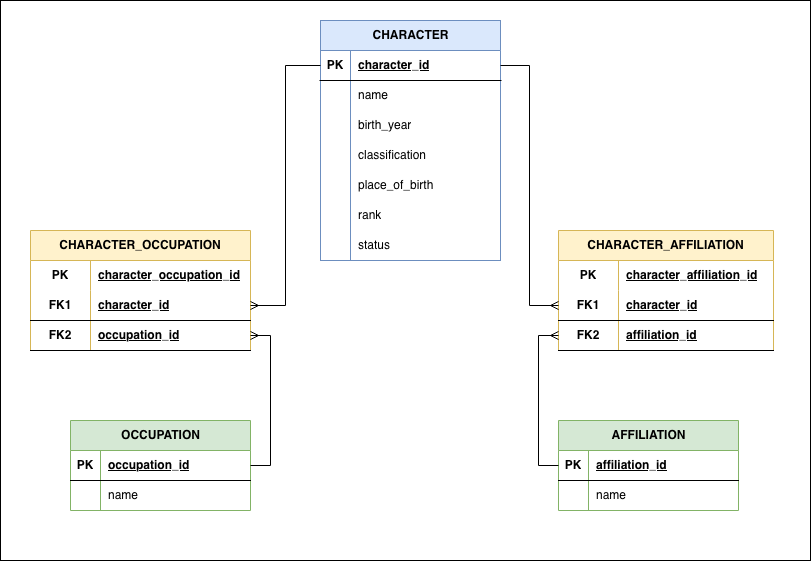

The diagram above was exported from draw.io. Its source (the exported page's mxGraphModel, read from the mxfile embedded in the PNG):
<mxGraphModel dx="2098" dy="807" grid="1" gridSize="10" guides="1" tooltips="1" connect="1" arrows="1" fold="1" page="1" pageScale="1" pageWidth="850" pageHeight="1100" math="0" shadow="0" adaptiveColors="simple">
  <root>
    <mxCell id="0" />
    <mxCell id="1" parent="0" />
    <mxCell id="b4GZvzYL0sXmRpnR__qh-1" value="" style="rounded=0;whiteSpace=wrap;html=1;" vertex="1" parent="1">
      <mxGeometry x="-240" y="20" width="810" height="560" as="geometry" />
    </mxCell>
    <mxCell id="YpsykObjbTspYliLQnvQ-14" value="&lt;span&gt;CHARACTER&lt;/span&gt;" style="shape=table;startSize=30;container=1;collapsible=1;childLayout=tableLayout;fixedRows=1;rowLines=0;fontStyle=1;align=center;resizeLast=1;html=1;fillColor=#dae8fc;strokeColor=#6c8ebf;" parent="1" vertex="1">
      <mxGeometry x="80" y="40" width="180" height="240" as="geometry" />
    </mxCell>
    <mxCell id="YpsykObjbTspYliLQnvQ-15" value="" style="shape=tableRow;horizontal=0;startSize=0;swimlaneHead=0;swimlaneBody=0;fillColor=none;collapsible=0;dropTarget=0;points=[[0,0.5],[1,0.5]];portConstraint=eastwest;top=0;left=0;right=0;bottom=1;" parent="YpsykObjbTspYliLQnvQ-14" vertex="1">
      <mxGeometry y="30" width="180" height="30" as="geometry" />
    </mxCell>
    <mxCell id="YpsykObjbTspYliLQnvQ-16" value="PK" style="shape=partialRectangle;connectable=0;fillColor=none;top=0;left=0;bottom=0;right=0;fontStyle=1;overflow=hidden;whiteSpace=wrap;html=1;" parent="YpsykObjbTspYliLQnvQ-15" vertex="1">
      <mxGeometry width="30" height="30" as="geometry">
        <mxRectangle width="30" height="30" as="alternateBounds" />
      </mxGeometry>
    </mxCell>
    <mxCell id="YpsykObjbTspYliLQnvQ-17" value="character_id" style="shape=partialRectangle;connectable=0;fillColor=none;top=0;left=0;bottom=0;right=0;align=left;spacingLeft=6;fontStyle=5;overflow=hidden;whiteSpace=wrap;html=1;" parent="YpsykObjbTspYliLQnvQ-15" vertex="1">
      <mxGeometry x="30" width="150" height="30" as="geometry">
        <mxRectangle width="150" height="30" as="alternateBounds" />
      </mxGeometry>
    </mxCell>
    <mxCell id="YpsykObjbTspYliLQnvQ-18" value="" style="shape=tableRow;horizontal=0;startSize=0;swimlaneHead=0;swimlaneBody=0;fillColor=none;collapsible=0;dropTarget=0;points=[[0,0.5],[1,0.5]];portConstraint=eastwest;top=0;left=0;right=0;bottom=0;" parent="YpsykObjbTspYliLQnvQ-14" vertex="1">
      <mxGeometry y="60" width="180" height="30" as="geometry" />
    </mxCell>
    <mxCell id="YpsykObjbTspYliLQnvQ-19" value="" style="shape=partialRectangle;connectable=0;fillColor=none;top=0;left=0;bottom=0;right=0;editable=1;overflow=hidden;whiteSpace=wrap;html=1;" parent="YpsykObjbTspYliLQnvQ-18" vertex="1">
      <mxGeometry width="30" height="30" as="geometry">
        <mxRectangle width="30" height="30" as="alternateBounds" />
      </mxGeometry>
    </mxCell>
    <mxCell id="YpsykObjbTspYliLQnvQ-20" value="name" style="shape=partialRectangle;connectable=0;fillColor=none;top=0;left=0;bottom=0;right=0;align=left;spacingLeft=6;overflow=hidden;whiteSpace=wrap;html=1;" parent="YpsykObjbTspYliLQnvQ-18" vertex="1">
      <mxGeometry x="30" width="150" height="30" as="geometry">
        <mxRectangle width="150" height="30" as="alternateBounds" />
      </mxGeometry>
    </mxCell>
    <mxCell id="YpsykObjbTspYliLQnvQ-21" value="" style="shape=tableRow;horizontal=0;startSize=0;swimlaneHead=0;swimlaneBody=0;fillColor=none;collapsible=0;dropTarget=0;points=[[0,0.5],[1,0.5]];portConstraint=eastwest;top=0;left=0;right=0;bottom=0;" parent="YpsykObjbTspYliLQnvQ-14" vertex="1">
      <mxGeometry y="90" width="180" height="30" as="geometry" />
    </mxCell>
    <mxCell id="YpsykObjbTspYliLQnvQ-22" value="" style="shape=partialRectangle;connectable=0;fillColor=none;top=0;left=0;bottom=0;right=0;editable=1;overflow=hidden;whiteSpace=wrap;html=1;" parent="YpsykObjbTspYliLQnvQ-21" vertex="1">
      <mxGeometry width="30" height="30" as="geometry">
        <mxRectangle width="30" height="30" as="alternateBounds" />
      </mxGeometry>
    </mxCell>
    <mxCell id="YpsykObjbTspYliLQnvQ-23" value="birth_year" style="shape=partialRectangle;connectable=0;fillColor=none;top=0;left=0;bottom=0;right=0;align=left;spacingLeft=6;overflow=hidden;whiteSpace=wrap;html=1;" parent="YpsykObjbTspYliLQnvQ-21" vertex="1">
      <mxGeometry x="30" width="150" height="30" as="geometry">
        <mxRectangle width="150" height="30" as="alternateBounds" />
      </mxGeometry>
    </mxCell>
    <mxCell id="YpsykObjbTspYliLQnvQ-24" value="" style="shape=tableRow;horizontal=0;startSize=0;swimlaneHead=0;swimlaneBody=0;fillColor=none;collapsible=0;dropTarget=0;points=[[0,0.5],[1,0.5]];portConstraint=eastwest;top=0;left=0;right=0;bottom=0;" parent="YpsykObjbTspYliLQnvQ-14" vertex="1">
      <mxGeometry y="120" width="180" height="30" as="geometry" />
    </mxCell>
    <mxCell id="YpsykObjbTspYliLQnvQ-25" value="" style="shape=partialRectangle;connectable=0;fillColor=none;top=0;left=0;bottom=0;right=0;editable=1;overflow=hidden;whiteSpace=wrap;html=1;" parent="YpsykObjbTspYliLQnvQ-24" vertex="1">
      <mxGeometry width="30" height="30" as="geometry">
        <mxRectangle width="30" height="30" as="alternateBounds" />
      </mxGeometry>
    </mxCell>
    <mxCell id="YpsykObjbTspYliLQnvQ-26" value="classification" style="shape=partialRectangle;connectable=0;fillColor=none;top=0;left=0;bottom=0;right=0;align=left;spacingLeft=6;overflow=hidden;whiteSpace=wrap;html=1;" parent="YpsykObjbTspYliLQnvQ-24" vertex="1">
      <mxGeometry x="30" width="150" height="30" as="geometry">
        <mxRectangle width="150" height="30" as="alternateBounds" />
      </mxGeometry>
    </mxCell>
    <mxCell id="YpsykObjbTspYliLQnvQ-43" value="" style="shape=tableRow;horizontal=0;startSize=0;swimlaneHead=0;swimlaneBody=0;fillColor=none;collapsible=0;dropTarget=0;points=[[0,0.5],[1,0.5]];portConstraint=eastwest;top=0;left=0;right=0;bottom=0;" parent="YpsykObjbTspYliLQnvQ-14" vertex="1">
      <mxGeometry y="150" width="180" height="30" as="geometry" />
    </mxCell>
    <mxCell id="YpsykObjbTspYliLQnvQ-44" value="" style="shape=partialRectangle;connectable=0;fillColor=none;top=0;left=0;bottom=0;right=0;editable=1;overflow=hidden;whiteSpace=wrap;html=1;" parent="YpsykObjbTspYliLQnvQ-43" vertex="1">
      <mxGeometry width="30" height="30" as="geometry">
        <mxRectangle width="30" height="30" as="alternateBounds" />
      </mxGeometry>
    </mxCell>
    <mxCell id="YpsykObjbTspYliLQnvQ-45" value="place_of_birth" style="shape=partialRectangle;connectable=0;fillColor=none;top=0;left=0;bottom=0;right=0;align=left;spacingLeft=6;overflow=hidden;whiteSpace=wrap;html=1;" parent="YpsykObjbTspYliLQnvQ-43" vertex="1">
      <mxGeometry x="30" width="150" height="30" as="geometry">
        <mxRectangle width="150" height="30" as="alternateBounds" />
      </mxGeometry>
    </mxCell>
    <mxCell id="YpsykObjbTspYliLQnvQ-46" value="" style="shape=tableRow;horizontal=0;startSize=0;swimlaneHead=0;swimlaneBody=0;fillColor=none;collapsible=0;dropTarget=0;points=[[0,0.5],[1,0.5]];portConstraint=eastwest;top=0;left=0;right=0;bottom=0;" parent="YpsykObjbTspYliLQnvQ-14" vertex="1">
      <mxGeometry y="180" width="180" height="30" as="geometry" />
    </mxCell>
    <mxCell id="YpsykObjbTspYliLQnvQ-47" value="" style="shape=partialRectangle;connectable=0;fillColor=none;top=0;left=0;bottom=0;right=0;editable=1;overflow=hidden;whiteSpace=wrap;html=1;" parent="YpsykObjbTspYliLQnvQ-46" vertex="1">
      <mxGeometry width="30" height="30" as="geometry">
        <mxRectangle width="30" height="30" as="alternateBounds" />
      </mxGeometry>
    </mxCell>
    <mxCell id="YpsykObjbTspYliLQnvQ-48" value="rank" style="shape=partialRectangle;connectable=0;fillColor=none;top=0;left=0;bottom=0;right=0;align=left;spacingLeft=6;overflow=hidden;whiteSpace=wrap;html=1;" parent="YpsykObjbTspYliLQnvQ-46" vertex="1">
      <mxGeometry x="30" width="150" height="30" as="geometry">
        <mxRectangle width="150" height="30" as="alternateBounds" />
      </mxGeometry>
    </mxCell>
    <mxCell id="YpsykObjbTspYliLQnvQ-49" value="" style="shape=tableRow;horizontal=0;startSize=0;swimlaneHead=0;swimlaneBody=0;fillColor=none;collapsible=0;dropTarget=0;points=[[0,0.5],[1,0.5]];portConstraint=eastwest;top=0;left=0;right=0;bottom=0;" parent="YpsykObjbTspYliLQnvQ-14" vertex="1">
      <mxGeometry y="210" width="180" height="30" as="geometry" />
    </mxCell>
    <mxCell id="YpsykObjbTspYliLQnvQ-50" value="" style="shape=partialRectangle;connectable=0;fillColor=none;top=0;left=0;bottom=0;right=0;editable=1;overflow=hidden;whiteSpace=wrap;html=1;" parent="YpsykObjbTspYliLQnvQ-49" vertex="1">
      <mxGeometry width="30" height="30" as="geometry">
        <mxRectangle width="30" height="30" as="alternateBounds" />
      </mxGeometry>
    </mxCell>
    <mxCell id="YpsykObjbTspYliLQnvQ-51" value="status" style="shape=partialRectangle;connectable=0;fillColor=none;top=0;left=0;bottom=0;right=0;align=left;spacingLeft=6;overflow=hidden;whiteSpace=wrap;html=1;" parent="YpsykObjbTspYliLQnvQ-49" vertex="1">
      <mxGeometry x="30" width="150" height="30" as="geometry">
        <mxRectangle width="150" height="30" as="alternateBounds" />
      </mxGeometry>
    </mxCell>
    <mxCell id="YpsykObjbTspYliLQnvQ-74" value="AFFILIATION" style="shape=table;startSize=30;container=1;collapsible=1;childLayout=tableLayout;fixedRows=1;rowLines=0;fontStyle=1;align=center;resizeLast=1;html=1;fillColor=#d5e8d4;strokeColor=#82b366;" parent="1" vertex="1">
      <mxGeometry x="318" y="440" width="180" height="90" as="geometry" />
    </mxCell>
    <mxCell id="YpsykObjbTspYliLQnvQ-75" value="" style="shape=tableRow;horizontal=0;startSize=0;swimlaneHead=0;swimlaneBody=0;fillColor=none;collapsible=0;dropTarget=0;points=[[0,0.5],[1,0.5]];portConstraint=eastwest;top=0;left=0;right=0;bottom=1;" parent="YpsykObjbTspYliLQnvQ-74" vertex="1">
      <mxGeometry y="30" width="180" height="30" as="geometry" />
    </mxCell>
    <mxCell id="YpsykObjbTspYliLQnvQ-76" value="PK" style="shape=partialRectangle;connectable=0;fillColor=none;top=0;left=0;bottom=0;right=0;fontStyle=1;overflow=hidden;whiteSpace=wrap;html=1;" parent="YpsykObjbTspYliLQnvQ-75" vertex="1">
      <mxGeometry width="30" height="30" as="geometry">
        <mxRectangle width="30" height="30" as="alternateBounds" />
      </mxGeometry>
    </mxCell>
    <mxCell id="YpsykObjbTspYliLQnvQ-77" value="affiliation_id" style="shape=partialRectangle;connectable=0;fillColor=none;top=0;left=0;bottom=0;right=0;align=left;spacingLeft=6;fontStyle=5;overflow=hidden;whiteSpace=wrap;html=1;" parent="YpsykObjbTspYliLQnvQ-75" vertex="1">
      <mxGeometry x="30" width="150" height="30" as="geometry">
        <mxRectangle width="150" height="30" as="alternateBounds" />
      </mxGeometry>
    </mxCell>
    <mxCell id="YpsykObjbTspYliLQnvQ-78" value="" style="shape=tableRow;horizontal=0;startSize=0;swimlaneHead=0;swimlaneBody=0;fillColor=none;collapsible=0;dropTarget=0;points=[[0,0.5],[1,0.5]];portConstraint=eastwest;top=0;left=0;right=0;bottom=0;" parent="YpsykObjbTspYliLQnvQ-74" vertex="1">
      <mxGeometry y="60" width="180" height="30" as="geometry" />
    </mxCell>
    <mxCell id="YpsykObjbTspYliLQnvQ-79" value="" style="shape=partialRectangle;connectable=0;fillColor=none;top=0;left=0;bottom=0;right=0;editable=1;overflow=hidden;whiteSpace=wrap;html=1;" parent="YpsykObjbTspYliLQnvQ-78" vertex="1">
      <mxGeometry width="30" height="30" as="geometry">
        <mxRectangle width="30" height="30" as="alternateBounds" />
      </mxGeometry>
    </mxCell>
    <mxCell id="YpsykObjbTspYliLQnvQ-80" value="name" style="shape=partialRectangle;connectable=0;fillColor=none;top=0;left=0;bottom=0;right=0;align=left;spacingLeft=6;overflow=hidden;whiteSpace=wrap;html=1;" parent="YpsykObjbTspYliLQnvQ-78" vertex="1">
      <mxGeometry x="30" width="150" height="30" as="geometry">
        <mxRectangle width="150" height="30" as="alternateBounds" />
      </mxGeometry>
    </mxCell>
    <mxCell id="YpsykObjbTspYliLQnvQ-87" value="OCCUPATION" style="shape=table;startSize=30;container=1;collapsible=1;childLayout=tableLayout;fixedRows=1;rowLines=0;fontStyle=1;align=center;resizeLast=1;html=1;fillColor=#d5e8d4;strokeColor=#82b366;" parent="1" vertex="1">
      <mxGeometry x="-170" y="440" width="180" height="90" as="geometry" />
    </mxCell>
    <mxCell id="YpsykObjbTspYliLQnvQ-88" value="" style="shape=tableRow;horizontal=0;startSize=0;swimlaneHead=0;swimlaneBody=0;fillColor=none;collapsible=0;dropTarget=0;points=[[0,0.5],[1,0.5]];portConstraint=eastwest;top=0;left=0;right=0;bottom=1;" parent="YpsykObjbTspYliLQnvQ-87" vertex="1">
      <mxGeometry y="30" width="180" height="30" as="geometry" />
    </mxCell>
    <mxCell id="YpsykObjbTspYliLQnvQ-89" value="PK" style="shape=partialRectangle;connectable=0;fillColor=none;top=0;left=0;bottom=0;right=0;fontStyle=1;overflow=hidden;whiteSpace=wrap;html=1;" parent="YpsykObjbTspYliLQnvQ-88" vertex="1">
      <mxGeometry width="30" height="30" as="geometry">
        <mxRectangle width="30" height="30" as="alternateBounds" />
      </mxGeometry>
    </mxCell>
    <mxCell id="YpsykObjbTspYliLQnvQ-90" value="occupation_id" style="shape=partialRectangle;connectable=0;fillColor=none;top=0;left=0;bottom=0;right=0;align=left;spacingLeft=6;fontStyle=5;overflow=hidden;whiteSpace=wrap;html=1;" parent="YpsykObjbTspYliLQnvQ-88" vertex="1">
      <mxGeometry x="30" width="150" height="30" as="geometry">
        <mxRectangle width="150" height="30" as="alternateBounds" />
      </mxGeometry>
    </mxCell>
    <mxCell id="YpsykObjbTspYliLQnvQ-91" value="" style="shape=tableRow;horizontal=0;startSize=0;swimlaneHead=0;swimlaneBody=0;fillColor=none;collapsible=0;dropTarget=0;points=[[0,0.5],[1,0.5]];portConstraint=eastwest;top=0;left=0;right=0;bottom=0;" parent="YpsykObjbTspYliLQnvQ-87" vertex="1">
      <mxGeometry y="60" width="180" height="30" as="geometry" />
    </mxCell>
    <mxCell id="YpsykObjbTspYliLQnvQ-92" value="" style="shape=partialRectangle;connectable=0;fillColor=none;top=0;left=0;bottom=0;right=0;editable=1;overflow=hidden;whiteSpace=wrap;html=1;" parent="YpsykObjbTspYliLQnvQ-91" vertex="1">
      <mxGeometry width="30" height="30" as="geometry">
        <mxRectangle width="30" height="30" as="alternateBounds" />
      </mxGeometry>
    </mxCell>
    <mxCell id="YpsykObjbTspYliLQnvQ-93" value="name" style="shape=partialRectangle;connectable=0;fillColor=none;top=0;left=0;bottom=0;right=0;align=left;spacingLeft=6;overflow=hidden;whiteSpace=wrap;html=1;" parent="YpsykObjbTspYliLQnvQ-91" vertex="1">
      <mxGeometry x="30" width="150" height="30" as="geometry">
        <mxRectangle width="150" height="30" as="alternateBounds" />
      </mxGeometry>
    </mxCell>
    <mxCell id="YpsykObjbTspYliLQnvQ-101" value="CHARACTER_AFFILIATION" style="shape=table;startSize=30;container=1;collapsible=1;childLayout=tableLayout;fixedRows=1;rowLines=0;fontStyle=1;align=center;resizeLast=1;html=1;whiteSpace=wrap;fillColor=#fff2cc;strokeColor=#d6b656;" parent="1" vertex="1">
      <mxGeometry x="318" y="250" width="215" height="120" as="geometry" />
    </mxCell>
    <mxCell id="YpsykObjbTspYliLQnvQ-102" value="" style="shape=tableRow;horizontal=0;startSize=0;swimlaneHead=0;swimlaneBody=0;fillColor=none;collapsible=0;dropTarget=0;points=[[0,0.5],[1,0.5]];portConstraint=eastwest;top=0;left=0;right=0;bottom=0;html=1;strokeColor=inherit;" parent="YpsykObjbTspYliLQnvQ-101" vertex="1">
      <mxGeometry y="30" width="215" height="30" as="geometry" />
    </mxCell>
    <mxCell id="YpsykObjbTspYliLQnvQ-103" value="PK" style="shape=partialRectangle;connectable=0;fillColor=none;top=0;left=0;bottom=0;right=0;fontStyle=1;overflow=hidden;html=1;whiteSpace=wrap;strokeColor=default;perimeterSpacing=1;" parent="YpsykObjbTspYliLQnvQ-102" vertex="1">
      <mxGeometry width="60" height="30" as="geometry">
        <mxRectangle width="60" height="30" as="alternateBounds" />
      </mxGeometry>
    </mxCell>
    <mxCell id="YpsykObjbTspYliLQnvQ-104" value="character_affiliation_id" style="shape=partialRectangle;connectable=0;fillColor=none;top=0;left=0;bottom=0;right=0;align=left;spacingLeft=6;fontStyle=5;overflow=hidden;html=1;whiteSpace=wrap;strokeColor=default;perimeterSpacing=1;" parent="YpsykObjbTspYliLQnvQ-102" vertex="1">
      <mxGeometry x="60" width="155" height="30" as="geometry">
        <mxRectangle width="155" height="30" as="alternateBounds" />
      </mxGeometry>
    </mxCell>
    <mxCell id="YpsykObjbTspYliLQnvQ-105" value="" style="shape=tableRow;horizontal=0;startSize=0;swimlaneHead=0;swimlaneBody=0;fillColor=none;collapsible=0;dropTarget=0;points=[[0,0.5],[1,0.5]];portConstraint=eastwest;top=0;left=0;right=0;bottom=1;html=1;strokeColor=default;" parent="YpsykObjbTspYliLQnvQ-101" vertex="1">
      <mxGeometry y="60" width="215" height="30" as="geometry" />
    </mxCell>
    <mxCell id="YpsykObjbTspYliLQnvQ-106" value="FK1" style="shape=partialRectangle;connectable=0;fillColor=none;top=0;left=0;bottom=0;right=0;fontStyle=1;overflow=hidden;html=1;whiteSpace=wrap;" parent="YpsykObjbTspYliLQnvQ-105" vertex="1">
      <mxGeometry width="60" height="30" as="geometry">
        <mxRectangle width="60" height="30" as="alternateBounds" />
      </mxGeometry>
    </mxCell>
    <mxCell id="YpsykObjbTspYliLQnvQ-107" value="character_id" style="shape=partialRectangle;connectable=0;fillColor=none;top=0;left=0;bottom=0;right=0;align=left;spacingLeft=6;fontStyle=5;overflow=hidden;html=1;whiteSpace=wrap;strokeColor=inherit;" parent="YpsykObjbTspYliLQnvQ-105" vertex="1">
      <mxGeometry x="60" width="155" height="30" as="geometry">
        <mxRectangle width="155" height="30" as="alternateBounds" />
      </mxGeometry>
    </mxCell>
    <mxCell id="YpsykObjbTspYliLQnvQ-114" value="" style="shape=tableRow;horizontal=0;startSize=0;swimlaneHead=0;swimlaneBody=0;fillColor=none;collapsible=0;dropTarget=0;points=[[0,0.5],[1,0.5]];portConstraint=eastwest;top=0;left=0;right=0;bottom=1;html=1;strokeColor=default;swimlaneFillColor=none;" parent="YpsykObjbTspYliLQnvQ-101" vertex="1">
      <mxGeometry y="90" width="215" height="30" as="geometry" />
    </mxCell>
    <mxCell id="YpsykObjbTspYliLQnvQ-115" value="FK2" style="shape=partialRectangle;connectable=0;fillColor=none;top=0;left=0;bottom=0;right=0;fontStyle=1;overflow=hidden;html=1;whiteSpace=wrap;" parent="YpsykObjbTspYliLQnvQ-114" vertex="1">
      <mxGeometry width="60" height="30" as="geometry">
        <mxRectangle width="60" height="30" as="alternateBounds" />
      </mxGeometry>
    </mxCell>
    <mxCell id="YpsykObjbTspYliLQnvQ-116" value="affiliation_id" style="shape=partialRectangle;connectable=0;fillColor=none;top=0;left=0;bottom=0;right=0;align=left;spacingLeft=6;fontStyle=5;overflow=hidden;html=1;whiteSpace=wrap;" parent="YpsykObjbTspYliLQnvQ-114" vertex="1">
      <mxGeometry x="60" width="155" height="30" as="geometry">
        <mxRectangle width="155" height="30" as="alternateBounds" />
      </mxGeometry>
    </mxCell>
    <mxCell id="YpsykObjbTspYliLQnvQ-119" style="edgeStyle=orthogonalEdgeStyle;rounded=0;orthogonalLoop=1;jettySize=auto;html=1;exitX=1;exitY=0.5;exitDx=0;exitDy=0;entryX=0;entryY=0.5;entryDx=0;entryDy=0;endArrow=ERmany;endFill=0;" parent="1" source="YpsykObjbTspYliLQnvQ-15" target="YpsykObjbTspYliLQnvQ-105" edge="1">
      <mxGeometry relative="1" as="geometry" />
    </mxCell>
    <mxCell id="YpsykObjbTspYliLQnvQ-120" value="CHARACTER_OCCUPATION" style="shape=table;startSize=30;container=1;collapsible=1;childLayout=tableLayout;fixedRows=1;rowLines=0;fontStyle=1;align=center;resizeLast=1;html=1;whiteSpace=wrap;fillColor=#fff2cc;strokeColor=#d6b656;" parent="1" vertex="1">
      <mxGeometry x="-210" y="250" width="220" height="120" as="geometry" />
    </mxCell>
    <mxCell id="YpsykObjbTspYliLQnvQ-121" value="" style="shape=tableRow;horizontal=0;startSize=0;swimlaneHead=0;swimlaneBody=0;fillColor=none;collapsible=0;dropTarget=0;points=[[0,0.5],[1,0.5]];portConstraint=eastwest;top=0;left=0;right=0;bottom=0;html=1;" parent="YpsykObjbTspYliLQnvQ-120" vertex="1">
      <mxGeometry y="30" width="220" height="30" as="geometry" />
    </mxCell>
    <mxCell id="YpsykObjbTspYliLQnvQ-122" value="PK" style="shape=partialRectangle;connectable=0;fillColor=none;top=0;left=0;bottom=0;right=0;fontStyle=1;overflow=hidden;html=1;whiteSpace=wrap;" parent="YpsykObjbTspYliLQnvQ-121" vertex="1">
      <mxGeometry width="60" height="30" as="geometry">
        <mxRectangle width="60" height="30" as="alternateBounds" />
      </mxGeometry>
    </mxCell>
    <mxCell id="YpsykObjbTspYliLQnvQ-123" value="character_occupation_id" style="shape=partialRectangle;connectable=0;fillColor=none;top=0;left=0;bottom=0;right=0;align=left;spacingLeft=6;fontStyle=5;overflow=hidden;html=1;whiteSpace=wrap;" parent="YpsykObjbTspYliLQnvQ-121" vertex="1">
      <mxGeometry x="60" width="160" height="30" as="geometry">
        <mxRectangle width="160" height="30" as="alternateBounds" />
      </mxGeometry>
    </mxCell>
    <mxCell id="YpsykObjbTspYliLQnvQ-124" value="" style="shape=tableRow;horizontal=0;startSize=0;swimlaneHead=0;swimlaneBody=0;fillColor=none;collapsible=0;dropTarget=0;points=[[0,0.5],[1,0.5]];portConstraint=eastwest;top=0;left=0;right=0;bottom=1;html=1;" parent="YpsykObjbTspYliLQnvQ-120" vertex="1">
      <mxGeometry y="60" width="220" height="30" as="geometry" />
    </mxCell>
    <mxCell id="YpsykObjbTspYliLQnvQ-125" value="FK1" style="shape=partialRectangle;connectable=0;fillColor=none;top=0;left=0;bottom=0;right=0;fontStyle=1;overflow=hidden;html=1;whiteSpace=wrap;" parent="YpsykObjbTspYliLQnvQ-124" vertex="1">
      <mxGeometry width="60" height="30" as="geometry">
        <mxRectangle width="60" height="30" as="alternateBounds" />
      </mxGeometry>
    </mxCell>
    <mxCell id="YpsykObjbTspYliLQnvQ-126" value="character_id" style="shape=partialRectangle;connectable=0;fillColor=none;top=0;left=0;bottom=0;right=0;align=left;spacingLeft=6;fontStyle=5;overflow=hidden;html=1;whiteSpace=wrap;" parent="YpsykObjbTspYliLQnvQ-124" vertex="1">
      <mxGeometry x="60" width="160" height="30" as="geometry">
        <mxRectangle width="160" height="30" as="alternateBounds" />
      </mxGeometry>
    </mxCell>
    <mxCell id="YpsykObjbTspYliLQnvQ-134" value="" style="shape=tableRow;horizontal=0;startSize=0;swimlaneHead=0;swimlaneBody=0;fillColor=none;collapsible=0;dropTarget=0;points=[[0,0.5],[1,0.5]];portConstraint=eastwest;top=0;left=0;right=0;bottom=1;html=1;" parent="YpsykObjbTspYliLQnvQ-120" vertex="1">
      <mxGeometry y="90" width="220" height="30" as="geometry" />
    </mxCell>
    <mxCell id="YpsykObjbTspYliLQnvQ-135" value="FK2" style="shape=partialRectangle;connectable=0;fillColor=none;top=0;left=0;bottom=0;right=0;fontStyle=1;overflow=hidden;html=1;whiteSpace=wrap;" parent="YpsykObjbTspYliLQnvQ-134" vertex="1">
      <mxGeometry width="60" height="30" as="geometry">
        <mxRectangle width="60" height="30" as="alternateBounds" />
      </mxGeometry>
    </mxCell>
    <mxCell id="YpsykObjbTspYliLQnvQ-136" value="occupation_id" style="shape=partialRectangle;connectable=0;fillColor=none;top=0;left=0;bottom=0;right=0;align=left;spacingLeft=6;fontStyle=5;overflow=hidden;html=1;whiteSpace=wrap;" parent="YpsykObjbTspYliLQnvQ-134" vertex="1">
      <mxGeometry x="60" width="160" height="30" as="geometry">
        <mxRectangle width="160" height="30" as="alternateBounds" />
      </mxGeometry>
    </mxCell>
    <mxCell id="YpsykObjbTspYliLQnvQ-133" style="edgeStyle=orthogonalEdgeStyle;rounded=0;orthogonalLoop=1;jettySize=auto;html=1;exitX=0;exitY=0.5;exitDx=0;exitDy=0;entryX=0;entryY=0.5;entryDx=0;entryDy=0;endArrow=ERmany;endFill=0;" parent="1" source="YpsykObjbTspYliLQnvQ-75" target="YpsykObjbTspYliLQnvQ-114" edge="1">
      <mxGeometry relative="1" as="geometry" />
    </mxCell>
    <mxCell id="YpsykObjbTspYliLQnvQ-137" style="edgeStyle=orthogonalEdgeStyle;rounded=0;orthogonalLoop=1;jettySize=auto;html=1;exitX=0;exitY=0.5;exitDx=0;exitDy=0;entryX=1;entryY=0.5;entryDx=0;entryDy=0;endArrow=ERmany;endFill=0;" parent="1" source="YpsykObjbTspYliLQnvQ-15" target="YpsykObjbTspYliLQnvQ-124" edge="1">
      <mxGeometry relative="1" as="geometry" />
    </mxCell>
    <mxCell id="YpsykObjbTspYliLQnvQ-138" style="edgeStyle=orthogonalEdgeStyle;rounded=0;orthogonalLoop=1;jettySize=auto;html=1;exitX=1;exitY=0.5;exitDx=0;exitDy=0;entryX=1;entryY=0.5;entryDx=0;entryDy=0;endArrow=ERmany;endFill=0;" parent="1" source="YpsykObjbTspYliLQnvQ-88" target="YpsykObjbTspYliLQnvQ-134" edge="1">
      <mxGeometry relative="1" as="geometry" />
    </mxCell>
  </root>
</mxGraphModel>